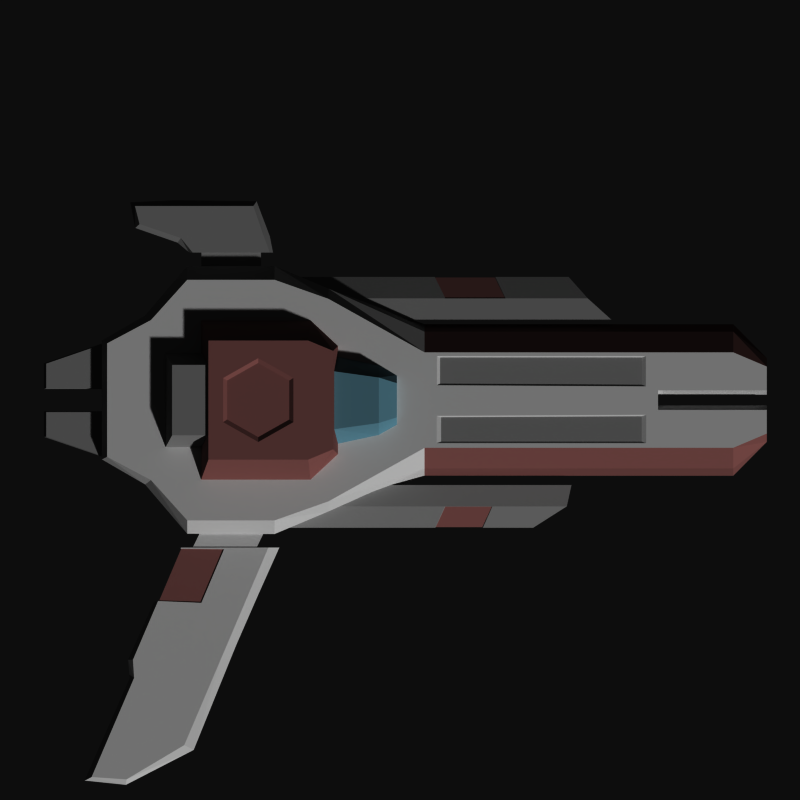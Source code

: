# Source: blade.blend  (saved by Blender 2.71.0; exported with 4.5.12 LTS)
import bpy
from mathutils import Matrix  # noqa: F401  (used for matrix-valued properties, if any)

bpy.ops.wm.read_factory_settings(use_empty=True)
scene = bpy.context.scene
scene.name = 'Scene'

# ---- collections
col_collection_1 = bpy.data.collections.new('Collection 1'); scene.collection.children.link(col_collection_1)
col_collection_2 = bpy.data.collections.new('Collection 2'); scene.collection.children.link(col_collection_2)

# ---- materials (node trees are filled in below, after node groups)
mat_material = bpy.data.materials.new('Material')
mat_material.alpha_threshold = 0.0
mat_material.use_transparent_shadow = False
mat_material.diffuse_color = (0.67, 0.67, 0.67, 1.0)
mat_material.roughness = 0.5
mat_material.line_color = (0.0, 0.0, 0.0, 1.0)
mat_material_001 = bpy.data.materials.new('Material.001')
mat_material_001.alpha_threshold = 0.0
mat_material_001.use_transparent_shadow = False
mat_material_001.diffuse_color = (0.281, 0.436, 0.4933, 1.0)
mat_material_001.roughness = 0.5
mat_material_001.line_color = (0.0, 0.0, 0.0, 1.0)
mat_material_002 = bpy.data.materials.new('Material.002')
mat_material_002.alpha_threshold = 0.0
mat_material_002.use_transparent_shadow = False
mat_material_002.diffuse_color = (0.4267, 0.2608, 0.2499, 1.0)
mat_material_002.roughness = 0.5
mat_material_002.line_color = (0.0, 0.0, 0.0, 1.0)
mat_material_003 = bpy.data.materials.new('Material.003')
mat_material_003.alpha_threshold = 0.0
mat_material_003.use_transparent_shadow = False
mat_material_003.diffuse_color = (0.42, 0.42, 0.42, 1.0)
mat_material_003.roughness = 0.5
mat_material_003.line_color = (0.0, 0.0, 0.0, 1.0)

# ---- material node trees

# ---- world
world_world = bpy.data.worlds.new('World'); scene.world = world_world
world_world.color = (0.05088, 0.05088, 0.05088)
world_world.use_sun_shadow = False
world_world.sun_shadow_jitter_overblur = 0.0
world_world.cycles.sampling_method = 'MANUAL'
world_world.cycles.sample_map_resolution = 256

# ---- cameras
cam_camera_001 = bpy.data.cameras.new('Camera.001')
cam_camera_001.type = 'ORTHO'
cam_camera_001.clip_end = 100.0
cam_camera_001.lens = 35.0
cam_camera_001.sensor_width = 32.0
cam_camera_001.sensor_height = 18.0
cam_camera_001.ortho_scale = 10.0
cam_camera_001.dof.focus_distance = 0.0
cam_camera_001.dof.aperture_fstop = 128.0

# ---- meshes
me_plane_002 = bpy.data.meshes.new('Plane.002')
me_plane_002.from_pydata([(0.3076, -0.5978, 0.0), (3.227, -0.1227, 0.0), (-3.114, 1.0, 0.0), (-0.8926, 1.265, 0.0), (-2.66, 1.504, 0.0), (-1.568, 1.504, 0.0), (-1.568, -1.505, 0.0), (-2.66, -1.505, 0.0), (3.227, 0.1217, 0.0), (0.3076, 0.5968, 0.0), (-3.662, -0.0005113, 0.0), (4.166, 0.5968, 0.0), (3.227, 0.5968, 0.0), (4.586, 0.4186, 0.0), (-3.662, 0.2864, 0.0), (-3.662, -0.7099, 0.0), (-3.662, 0.7089, 0.0), (-0.8926, -1.266, 0.0), (-3.114, -1.001, 0.0), (-0.8926, 0.2588, 0.0), (0.3076, 0.1398, 0.0), (4.166, 0.1217, 0.0), (4.586, 0.1217, 0.0), (-3.114, 0.2045, 0.0), (3.227, -0.0005081, 0.0), (4.166, -0.5978, 0.0), (3.227, -0.5978, 0.0), (4.586, -0.4196, 0.0), (-3.114, -0.0005089, 0.0), (-0.8926, -0.0005089, 0.0), (0.3076, -0.0005089, 0.0), (-0.8926, -0.2598, 0.0), (0.3076, -0.1408, 0.0), (4.166, -0.1227, 0.0), (4.586, -0.1227, 0.0), (-3.114, -0.2055, 0.0), (-3.662, -0.2874, 0.0), (0.3076, -0.8555, -0.2192), (3.227, -0.0667, -0.2192), (-3.186, 1.056, -0.2192), (-0.8926, 1.392, -0.2192), (-2.66, 1.672, -0.2192), (-1.568, 1.676, -0.2192), (-1.568, -1.677, -0.2192), (-2.66, -1.673, -0.2192), (3.227, 0.06569, -0.2192), (0.3076, 0.8545, -0.2192), (-3.728, -0.0005117, -0.2192), (4.166, 0.8545, -0.2192), (3.227, 0.8545, -0.2192), (4.586, 0.5233, -0.2192), (-3.728, 0.2996, -0.2192), (-3.728, -0.7426, -0.2192), (-3.728, 0.7416, -0.2192), (-0.8926, -1.393, -0.2192), (-3.186, -1.057, -0.2192), (4.166, 0.06569, -0.2192), (4.586, 0.06569, -0.2192), (3.227, -0.0005081, -0.2192), (4.166, -0.8555, -0.2192), (3.227, -0.8555, -0.2192), (4.586, -0.5243, -0.2192), (4.166, -0.0667, -0.2192), (4.586, -0.0667, -0.2192), (-3.728, -0.3007, -0.2192), (0.3076, -0.9478, -0.4972), (3.227, -0.1227, -0.4972), (-3.186, 1.056, -0.4972), (-0.8926, 1.392, -0.4972), (-2.66, 1.672, -0.4972), (-1.568, 1.676, -0.4972), (-1.568, -1.677, -0.4972), (-2.66, -1.673, -0.4972), (3.227, 0.1217, -0.4972), (0.3076, 0.9468, -0.4972), (-3.728, -0.0005117, -0.4972), (4.166, 0.9468, -0.4972), (3.227, 0.9468, -0.4972), (4.586, 0.5233, -0.4972), (-3.728, 0.2996, -0.4972), (-3.728, -0.7426, -0.4972), (-3.728, 0.7416, -0.4972), (-0.8926, -1.393, -0.4972), (-3.186, -1.057, -0.4972), (-0.8926, 0.2588, -0.4972), (0.3076, 0.1398, -0.4972), (4.166, 0.1217, -0.4972), (4.586, 0.1217, -0.4972), (-3.114, 0.2045, -0.4972), (3.227, -0.0005081, -0.4972), (4.166, -0.9478, -0.4972), (3.227, -0.9478, -0.4972), (4.586, -0.5243, -0.4972), (-3.114, -0.0005089, -0.4972), (-0.8926, -0.0005089, -0.4972), (0.3076, -0.0005089, -0.4972), (-0.8926, -0.2598, -0.4972), (0.3076, -0.1408, -0.4972), (4.166, -0.1227, -0.4972), (4.586, -0.1227, -0.4972), (-3.114, -0.2055, -0.4972), (-3.728, -0.3007, -0.4972), (2.645, 1.003, -0.3723), (2.645, 1.003, -0.5981), (2.108, 1.539, -0.491), (2.108, 1.539, -0.5981), (-1.545, 1.003, -0.3723), (-1.545, 1.003, -0.5981), (-1.545, 1.539, -0.491), (-1.545, 1.539, -0.5981), (1.192, 1.539, -0.5981), (1.192, 1.539, -0.491), (1.319, 1.003, -0.5981), (1.319, 1.003, -0.3723), (0.4322, 1.539, -0.491), (0.4322, 1.539, -0.5981), (0.5592, 1.003, -0.5981), (0.5592, 1.003, -0.3723), (2.347, 1.271, -0.3723), (2.347, 1.271, -0.5981), (-1.545, 1.271, -0.3723), (-1.545, 1.271, -0.5981), (1.319, 1.271, -0.5981), (1.319, 1.271, -0.3723), (0.5592, 1.271, -0.5981), (0.5592, 1.271, -0.3723), (1.185, 1.532, -0.5907), (1.185, 1.532, -0.4984), (0.439, 1.532, -0.4984), (0.439, 1.532, -0.5907), (1.312, 1.274, -0.5907), (1.312, 1.274, -0.3796), (0.566, 1.274, -0.5907), (0.566, 1.274, -0.3796), (2.145, -1.062, -0.3723), (2.145, -1.062, -0.5981), (1.665, -1.598, -0.491), (1.665, -1.598, -0.5981), (-1.545, -1.062, -0.3723), (-1.545, -1.062, -0.5981), (-1.545, -1.598, -0.491), (-1.545, -1.598, -0.5981), (1.035, -1.598, -0.5981), (1.035, -1.598, -0.491), (1.154, -1.062, -0.5981), (1.154, -1.062, -0.3723), (0.4397, -1.598, -0.491), (0.4397, -1.598, -0.5981), (0.5592, -1.062, -0.5981), (0.5592, -1.062, -0.3723), (2.086, -1.33, -0.3723), (2.086, -1.33, -0.5981), (-1.545, -1.33, -0.3723), (-1.545, -1.33, -0.5981), (1.154, -1.33, -0.5981), (1.154, -1.33, -0.3723), (0.5592, -1.33, -0.5981), (0.5592, -1.33, -0.3723), (1.028, -1.591, -0.5907), (1.028, -1.591, -0.4984), (0.4465, -1.591, -0.4984), (0.4465, -1.591, -0.5907), (1.148, -1.333, -0.5907), (1.148, -1.333, -0.3796), (0.566, -1.333, -0.5907), (0.566, -1.333, -0.3796), (-1.558, -1.371, -0.257), (-2.36, -1.371, -0.257), (-1.79, -1.843, -0.257), (-2.592, -1.843, -0.257), (-2.592, 1.842, -0.2699), (-1.628, 1.842, -0.2699), (-2.81, 2.426, -0.2699), (-1.834, 2.426, -0.2699), (-2.74, 2.025, -0.2699), (-1.695, 2.025, -0.2699), (-3.314, 2.426, -0.2699), (-3.257, 2.199, -0.2699), (-2.592, 1.842, -0.4719), (-1.628, 1.842, -0.4719), (-2.81, 2.426, -0.4719), (-1.834, 2.426, -0.4719), (-2.74, 2.025, -0.4719), (-1.695, 2.025, -0.4719), (-3.314, 2.426, -0.4719), (-3.257, 2.199, -0.4719), (-2.483, 1.842, -0.3058), (-1.737, 1.842, -0.3058), (-2.483, 1.842, -0.436), (-1.737, 1.842, -0.436), (-2.483, 1.605, -0.3058), (-1.737, 1.605, -0.3058), (-2.483, 1.605, -0.436), (-1.737, 1.605, -0.436), (-2.81, 2.498, -0.3709), (-3.371, 2.471, -0.3709), (-3.31, 2.15, -0.3709), (-2.781, 1.966, -0.3709), (-1.586, 1.842, -0.3709), (-1.627, 2.049, -0.3709), (-1.792, 2.485, -0.3709), (-2.634, 1.842, -0.3709), (-1.737, 1.842, -0.3709), (-2.483, 1.842, -0.3709), (-1.737, 1.605, -0.3709), (-2.483, 1.605, -0.3709), (-4.423, 0.1483, -0.2699), (-3.644, 0.1483, -0.2699), (-4.423, 0.4549, -0.2699), (-3.644, 0.7232, -0.2699), (-4.423, 0.1483, -0.4133), (-3.644, 0.1483, -0.4133), (-4.423, 0.4549, -0.4133), (-3.644, 0.7232, -0.4133), (-3.617, 0.7422, -0.3416), (-4.45, 0.4589, -0.3416), (-3.617, 0.1371, -0.3416), (-4.45, 0.1371, -0.3416), (-4.423, -0.1509, -0.2699), (-3.644, -0.1509, -0.2699), (-4.423, -0.4574, -0.2699), (-3.644, -0.7257, -0.2699), (-4.423, -0.1509, -0.4133), (-3.644, -0.1509, -0.4133), (-4.423, -0.4574, -0.4133), (-3.644, -0.7257, -0.4133), (-3.617, -0.7448, -0.3416), (-4.45, -0.4615, -0.3416), (-3.617, -0.1397, -0.3416), (-4.45, -0.1397, -0.3416), (-2.486, -0.9949, 0.0), (-1.118, -0.9949, 0.0), (-2.486, 0.9939, 0.0), (-1.118, 0.9939, 0.0), (-0.7756, -0.6754, 0.0), (-0.7756, 0.6744, 0.0), (-2.396, -0.7454, 0.4075), (-1.148, -0.7454, 0.4075), (-2.396, 0.7444, 0.4075), (-1.148, 0.7444, 0.4075), (-0.8357, -0.6161, 0.4075), (-0.8357, 0.6151, 0.4075), (-0.8341, -0.3666, 0.3143), (-0.2648, -0.2875, 0.3143), (-0.8341, 0.3609, 0.3143), (-0.2648, 0.2818, 0.3143), (-0.8341, -0.5645, -0.00981), (-0.2648, -0.4423, -0.00981), (-0.8341, 0.5588, -0.00981), (-0.2648, 0.4366, -0.00981), (-0.03967, -0.2168, 0.1321), (-0.03967, 0.211, 0.1321), (-0.03967, -0.316, -0.00981), (-0.03967, 0.3103, -0.00981), (0.4582, -0.5386, 0.0), (3.077, -0.1843, 0.0), (3.077, -0.5386, 0.0), (0.4582, -0.1978, 0.0), (0.5143, -0.5196, -0.0155), (3.021, -0.204, -0.0155), (3.021, -0.5196, -0.0155), (0.5143, -0.216, -0.0155), (3.073, 0.1717, 0.0), (0.4614, 0.5487, 0.0), (3.073, 0.5487, 0.0), (0.4614, 0.186, 0.0), (3.025, 0.1894, -0.0198), (0.5011, 0.5317, -0.0198), (3.025, 0.5317, -0.0198), (0.5011, 0.2024, -0.0198), (-2.486, -0.5888, 0.0), (-2.486, 0.5878, 0.0), (-2.407, -0.4412, 0.3593), (-2.407, 0.4402, 0.3593), (-2.93, -0.5888, 0.0), (-2.93, 0.5878, 0.0), (-2.85, -0.4412, 0.3593), (-2.85, 0.4402, 0.3593), (-2.211, -0.2763, 0.4075), (-1.333, -0.2763, 0.4075), (-2.211, 0.2753, 0.4075), (-1.333, 0.2753, 0.4075), (-2.161, -0.2444, 0.3713), (-1.384, -0.2444, 0.3713), (-2.161, 0.2434, 0.3713), (-1.384, 0.2434, 0.3713), (-1.802, -0.9949, 0.0), (-1.802, 0.9939, 0.0), (-1.772, -0.7454, 0.4075), (-1.772, 0.7444, 0.4075), (-1.772, -0.5244, 0.4075), (-1.772, 0.5234, 0.4075), (-1.772, -0.464, 0.3713), (-1.772, 0.463, 0.3713), (-1.558, -1.371, -0.3645), (-2.36, -1.371, -0.3645), (-1.79, -1.843, -0.3645), (-2.592, -1.843, -0.3645), (-1.645, -1.843, -0.2464), (-2.738, -1.843, -0.2464), (-1.645, -1.843, -0.3751), (-2.738, -1.843, -0.3751), (-2.697, -4.314, -0.2464), (-3.856, -4.713, -0.2464), (-2.697, -4.314, -0.3751), (-3.856, -4.713, -0.3751), (-1.959, -1.371, -0.257), (-2.191, -1.843, -0.257), (-1.959, -1.371, -0.3645), (-2.191, -1.843, -0.3645), (-2.191, -1.843, -0.2464), (-2.191, -1.843, -0.3751), (-3.418, -4.742, -0.2464), (-3.418, -4.742, -0.3751), (-1.901, -2.444, -0.2464), (-1.901, -2.444, -0.3751), (-3.035, -2.535, -0.3751), (-3.035, -2.535, -0.2464), (-2.49, -2.548, -0.3751), (-2.49, -2.548, -0.2464), (-2.163, -3.06, -0.3751), (-3.339, -3.246, -0.2464), (-2.796, -3.271, -0.3751), (-2.796, -3.271, -0.2464), (-2.163, -3.06, -0.2464), (-3.339, -3.246, -0.3751), (-2.239, -3.238, -0.3751), (-3.325, -3.473, -0.2464), (-2.884, -3.479, -0.3751), (-2.884, -3.479, -0.2464), (-2.239, -3.238, -0.2464), (-3.325, -3.473, -0.3751), (-2.744, -1.856, -0.2464), (-2.744, -1.856, -0.3751), (-2.202, -1.867, -0.2464), (-2.202, -1.867, -0.3751), (-3.024, -2.511, -0.3751), (-3.024, -2.511, -0.2464), (-2.484, -2.534, -0.3751), (-2.484, -2.534, -0.2464), (-2.736, -1.86, -0.256), (-2.736, -1.86, -0.3655), (-2.202, -1.867, -0.2587), (-2.202, -1.867, -0.3628), (-3.014, -2.516, -0.3676), (-3.014, -2.516, -0.2539), (-2.484, -2.534, -0.3628), (-2.484, -2.534, -0.2587), (-2.592, -1.843, -0.3107), (-1.79, -1.843, -0.3107), (-1.558, -1.371, -0.3107), (-2.36, -1.371, -0.3107), (-2.738, -1.843, -0.3107), (-1.506, -1.843, -0.3107), (-3.944, -4.758, -0.3107), (-2.578, -4.375, -0.3107), (-1.959, -1.371, -0.3107), (-3.426, -4.812, -0.3107), (-1.775, -2.444, -0.3107), (-3.075, -2.524, -0.3106), (-2.045, -3.062, -0.3107), (-3.4, -3.247, -0.3107), (-2.116, -3.236, -0.3107), (-3.378, -3.476, -0.3107), (-2.744, -1.856, -0.3107), (-3.024, -2.511, -0.3107), (-2.736, -1.86, -0.3107), (-3.014, -2.516, -0.3107)], [], [(23, 19, 3, 2), (2, 3, 5, 4), (32, 1, 24, 30), (1, 32, 257, 255), (20, 8, 262, 265), (18, 35, 36, 15), (31, 32, 30, 29), (35, 28, 10, 36), (18, 7, 6, 17), (35, 18, 17, 31), (28, 23, 14, 10), (3, 19, 20, 9), (12, 8, 21, 11), (11, 21, 22, 13), (28, 35, 31, 29), (17, 0, 32, 31), (26, 25, 33, 1), (25, 27, 34, 33), (20, 30, 24, 8), (19, 29, 30, 20), (28, 29, 19, 23), (23, 2, 16, 14), (40, 46, 74, 68), (63, 61, 92, 99), (56, 45, 73, 86), (53, 39, 67, 81), (44, 55, 83, 72), (41, 42, 70, 69), (61, 59, 90, 92), (64, 47, 75, 101), (48, 50, 78, 76), (42, 40, 68, 70), (38, 62, 98, 66), (45, 58, 89, 73), (51, 53, 81, 79), (49, 48, 76, 77), (37, 54, 82, 65), (55, 52, 80, 83), (47, 51, 79, 75), (46, 49, 77, 74), (57, 56, 86, 87), (43, 44, 72, 71), (50, 57, 87, 78), (39, 41, 69, 67), (24, 58, 45, 8), (33, 62, 38, 1), (3, 40, 42, 5), (13, 50, 48, 11), (10, 47, 64, 36), (25, 59, 61, 27), (5, 42, 41, 4), (18, 55, 44, 7), (2, 39, 53, 16), (8, 45, 56, 21), (27, 61, 63, 34), (9, 46, 40, 3), (26, 60, 59, 25), (0, 37, 60, 26), (34, 63, 62, 33), (1, 38, 58, 24), (36, 64, 52, 15), (6, 43, 54, 17), (4, 41, 39, 2), (22, 57, 50, 13), (7, 44, 43, 6), (21, 56, 57, 22), (12, 49, 46, 9), (14, 51, 47, 10), (15, 52, 55, 18), (17, 54, 37, 0), (11, 48, 49, 12), (16, 53, 51, 14), (88, 67, 68, 84), (67, 69, 70, 68), (97, 95, 89, 66), (65, 97, 66, 91), (74, 77, 73, 85), (83, 80, 101, 100), (96, 94, 95, 97), (100, 101, 75, 93), (83, 82, 71, 72), (100, 96, 82, 83), (93, 75, 79, 88), (68, 74, 85, 84), (77, 76, 86, 73), (76, 78, 87, 86), (93, 94, 96, 100), (82, 96, 97, 65), (91, 66, 98, 90), (90, 98, 99, 92), (85, 73, 89, 95), (84, 85, 95, 94), (93, 88, 84, 94), (88, 79, 81, 67), (59, 60, 91, 90), (60, 37, 65, 91), (62, 63, 99, 98), (58, 38, 66, 89), (52, 64, 101, 80), (54, 43, 71, 82), (118, 119, 105, 104), (120, 108, 109, 121), (115, 109, 108, 114), (124, 121, 109, 115), (117, 106, 107, 116), (125, 120, 106, 117), (105, 110, 111, 104), (119, 122, 110, 105), (102, 113, 112, 103), (118, 123, 113, 102), (115, 129, 132, 124), (124, 132, 130, 122), (113, 117, 116, 112), (123, 125, 117, 113), (102, 103, 119, 118), (106, 120, 121, 107), (116, 107, 121, 124), (114, 108, 120, 125), (103, 112, 122, 119), (104, 111, 123, 118), (112, 116, 124, 122), (123, 131, 133, 125), (126, 129, 128, 127), (130, 132, 129, 126), (127, 128, 133, 131), (122, 130, 126, 110), (125, 133, 128, 114), (114, 128, 129, 115), (111, 127, 131, 123), (110, 126, 127, 111), (150, 136, 137, 151), (152, 153, 141, 140), (147, 146, 140, 141), (156, 147, 141, 153), (149, 148, 139, 138), (157, 149, 138, 152), (137, 136, 143, 142), (151, 137, 142, 154), (134, 135, 144, 145), (150, 134, 145, 155), (147, 156, 164, 161), (156, 154, 162, 164), (145, 144, 148, 149), (155, 145, 149, 157), (134, 150, 151, 135), (138, 139, 153, 152), (148, 156, 153, 139), (146, 157, 152, 140), (135, 151, 154, 144), (136, 150, 155, 143), (144, 154, 156, 148), (155, 157, 165, 163), (158, 159, 160, 161), (162, 158, 161, 164), (159, 163, 165, 160), (154, 142, 158, 162), (157, 146, 160, 165), (146, 147, 161, 160), (143, 155, 163, 159), (142, 143, 159, 158), (307, 168, 166, 306), (174, 175, 173, 172), (170, 171, 175, 174), (174, 172, 176, 177), (182, 180, 181, 183), (178, 182, 183, 179), (182, 185, 184, 180), (194, 180, 184, 195), (196, 185, 182, 197), (195, 184, 185, 196), (198, 179, 183, 199), (200, 181, 180, 194), (199, 183, 181, 200), (201, 203, 186, 170), (197, 182, 178, 201), (203, 205, 190, 186), (198, 202, 189, 179), (179, 189, 188, 178), (170, 186, 187, 171), (205, 192, 193, 204), (202, 204, 193, 189), (189, 193, 192, 188), (186, 190, 191, 187), (172, 194, 195, 176), (177, 196, 197, 174), (176, 195, 196, 177), (171, 198, 199, 175), (173, 200, 194, 172), (175, 199, 200, 173), (178, 188, 203, 201), (174, 197, 201, 170), (188, 192, 205, 203), (171, 187, 202, 198), (190, 205, 204, 191), (187, 191, 204, 202), (206, 207, 209, 208), (210, 212, 213, 211), (214, 213, 212, 215), (216, 211, 213, 214), (217, 210, 211, 216), (215, 212, 210, 217), (209, 214, 215, 208), (207, 216, 214, 209), (206, 217, 216, 207), (208, 215, 217, 206), (218, 220, 221, 219), (222, 223, 225, 224), (226, 227, 224, 225), (228, 226, 225, 223), (229, 228, 223, 222), (227, 229, 222, 224), (221, 220, 227, 226), (219, 221, 226, 228), (218, 219, 228, 229), (220, 218, 229, 227), (286, 287, 233, 231), (233, 235, 234, 231), (289, 238, 280, 291), (239, 237, 240, 241), (231, 234, 240), (233, 239, 241), (234, 235, 241, 240), (287, 232, 238, 289), (286, 231, 237, 288), (230, 236, 272, 270), (237, 231, 240), (235, 233, 241), (242, 243, 245, 244), (246, 248, 249, 247), (245, 249, 248, 244), (247, 252, 250, 243), (242, 246, 247, 243), (244, 248, 246, 242), (250, 252, 253, 251), (245, 251, 253, 249), (249, 253, 252, 247), (243, 250, 251, 245), (255, 257, 261, 259), (32, 0, 254, 257), (0, 26, 256, 254), (26, 1, 255, 256), (258, 260, 259, 261), (257, 254, 258, 261), (254, 256, 260, 258), (256, 255, 259, 260), (265, 262, 266, 269), (8, 12, 264, 262), (12, 9, 263, 264), (9, 20, 265, 263), (267, 269, 266, 268), (262, 264, 268, 266), (264, 263, 267, 268), (263, 265, 269, 267), (270, 272, 276, 274), (238, 232, 271, 273), (236, 238, 273, 272), (232, 230, 270, 271), (275, 274, 276, 277), (273, 271, 275, 277), (272, 273, 277, 276), (271, 270, 274, 275), (291, 280, 284, 293), (237, 239, 281, 279), (288, 237, 279, 290), (238, 236, 278, 280), (292, 283, 285, 293), (279, 281, 285, 283), (290, 279, 283, 292), (280, 278, 282, 284), (230, 232, 287, 286), (239, 289, 291, 281), (233, 287, 289, 239), (230, 286, 288, 236), (281, 291, 293, 285), (236, 288, 290, 278), (282, 292, 293, 284), (278, 290, 292, 282), (309, 308, 294, 296), (349, 353, 300, 296), (356, 308, 295, 351), (351, 295, 297, 348), (349, 296, 294, 350), (362, 355, 304, 326), (348, 352, 299, 169), (309, 311, 301, 297), (307, 310, 298, 168), (357, 313, 304, 355), (363, 354, 303, 327), (328, 313, 305, 331), (329, 312, 302, 330), (169, 307, 306, 167), (297, 295, 308, 309), (350, 294, 308, 356), (296, 300, 311, 309), (169, 299, 310, 307), (354, 305, 313, 357), (326, 304, 313, 328), (327, 303, 312, 329), (353, 358, 315, 300), (359, 365, 336, 316), (316, 336, 338, 318), (310, 319, 314, 298), (300, 315, 318, 311), (319, 339, 337, 317), (358, 360, 320, 315), (359, 361, 321, 317), (318, 322, 325, 316), (319, 323, 324, 314), (315, 320, 322, 318), (317, 321, 323, 319), (360, 362, 326, 320), (361, 363, 327, 321), (322, 328, 331, 325), (323, 329, 330, 324), (320, 326, 328, 322), (321, 327, 329, 323), (365, 367, 344, 336), (336, 344, 346, 338), (339, 347, 345, 337), (310, 334, 339, 319), (318, 338, 335, 311), (311, 335, 333, 301), (299, 332, 334, 310), (352, 364, 332, 299), (366, 367, 345, 340), (343, 346, 344, 341), (340, 345, 347, 342), (334, 342, 347, 339), (338, 346, 343, 335), (335, 343, 341, 333), (332, 340, 342, 334), (364, 366, 340, 332), (168, 298, 353, 349), (306, 356, 351, 167), (167, 351, 348, 169), (168, 349, 350, 166), (330, 302, 355, 362), (297, 301, 352, 348), (312, 357, 355, 302), (331, 305, 354, 363), (166, 350, 356, 306), (303, 354, 357, 312), (298, 314, 358, 353), (317, 337, 365, 359), (314, 324, 360, 358), (316, 325, 361, 359), (324, 330, 362, 360), (325, 331, 363, 361), (337, 345, 367, 365), (301, 333, 364, 352), (341, 344, 367, 366), (333, 341, 366, 364)])
me_plane_002.polygons.foreach_set('material_index', [0, 0, 0, 0, 0, 0, 0, 0, 0, 0, 0, 0, 0, 0, 0, 0, 0, 0, 0, 0, 0, 0, 0, 0, 0, 0, 0, 0, 2, 0, 2, 0, 0, 0, 0, 2, 0, 0, 0, 2, 0, 0, 0, 0, 0, 0, 0, 2, 0, 2, 0, 0, 0, 0, 0, 0, 2, 2, 0, 0, 0, 0, 0, 0, 0, 0, 2, 0, 0, 0, 2, 0, 0, 0, 0, 0, 0, 0, 0, 0, 0, 0, 0, 0, 0, 0, 0, 0, 0, 0, 0, 0, 0, 0, 2, 2, 0, 0, 0, 0, 3, 3, 3, 3, 3, 3, 3, 3, 3, 3, 3, 3, 3, 3, 3, 3, 3, 3, 3, 3, 3, 3, 2, 2, 2, 3, 3, 3, 3, 3, 3, 3, 3, 3, 3, 3, 3, 3, 3, 3, 3, 3, 3, 3, 3, 3, 3, 3, 3, 3, 3, 3, 2, 2, 2, 3, 3, 3, 3, 3, 0, 3, 3, 3, 3, 3, 3, 3, 3, 3, 3, 3, 3, 3, 3, 3, 3, 3, 3, 3, 3, 3, 3, 3, 3, 3, 3, 3, 3, 3, 3, 3, 3, 3, 3, 3, 3, 3, 3, 3, 3, 3, 3, 3, 3, 3, 3, 3, 3, 3, 3, 3, 3, 3, 3, 2, 2, 2, 2, 2, 2, 2, 2, 2, 2, 2, 2, 1, 1, 1, 1, 1, 1, 1, 1, 1, 1, 0, 0, 0, 0, 3, 0, 0, 0, 0, 0, 0, 0, 3, 0, 0, 0, 3, 2, 2, 2, 3, 3, 3, 2, 2, 2, 2, 2, 2, 2, 2, 2, 2, 2, 2, 2, 2, 2, 2, 2, 0, 0, 0, 0, 0, 0, 0, 0, 0, 0, 0, 0, 0, 0, 0, 0, 0, 0, 0, 0, 0, 0, 0, 0, 0, 0, 0, 0, 0, 0, 0, 0, 0, 0, 0, 0, 0, 0, 0, 0, 0, 0, 0, 0, 0, 0, 0, 2, 2, 2, 0, 0, 0, 0, 0, 0, 0, 0, 0, 0, 0, 0, 0, 0, 0, 0, 0, 0, 0, 0, 0, 0, 0, 2, 0])
me_plane_002.materials.append(mat_material)
me_plane_002.materials.append(mat_material_001)
me_plane_002.materials.append(mat_material_002)
me_plane_002.materials.append(mat_material_003)
me_plane_002.use_remesh_preserve_volume = False
me_plane_002.use_remesh_preserve_attributes = False
me_plane_002.use_mirror_vertex_groups = False
me_plane_002.update()

# ---- objects
ob_camera = bpy.data.objects.new('Camera', cam_camera_001)
ob_plane = bpy.data.objects.new('Plane', me_plane_002)

# ---- transforms, parenting, visibility, modifiers, constraints
ob_camera.location = (0.0, 0.0, 10.0)
ob_camera.lineart.crease_threshold = 0.0
ob_plane.location = (0.0, 0.0, 0.0)
ob_plane.lineart.crease_threshold = 0.0

# ---- collection membership
col_collection_1.objects.link(ob_camera)
col_collection_2.objects.link(ob_plane)

# ---- scene / render settings (as saved in the file)
scene.camera = ob_camera
scene.frame_start = 1; scene.frame_end = 250; scene.frame_set(1)
scene.render.engine = 'BLENDER_EEVEE_NEXT'
scene.render.resolution_x = 150
scene.render.resolution_y = 150
scene.render.dither_intensity = 0.0
scene.render.use_bake_selected_to_active = True
scene.render.bake_margin = 0
scene.cycles.use_denoising = False
scene.cycles.samples = 10
scene.cycles.sampling_pattern = 'TABULATED_SOBOL'
scene.cycles.light_sampling_threshold = 0.0
scene.cycles.use_adaptive_sampling = False
scene.cycles.use_light_tree = False
scene.cycles.blur_glossy = 0.0
scene.cycles.volume_bounces = 1
scene.cycles.pixel_filter_type = 'GAUSSIAN'
scene.cycles.sample_clamp_indirect = 0.0
scene.view_settings.view_transform = 'Raw'
bpy.context.view_layer.update()

# ---- added for rendering (the .blend has no usable light): sun
light_auto_sun = bpy.data.lights.new('AutoSun', 'SUN')
light_auto_sun.energy = 3.0
light_auto_sun.angle = 0.0523599
ob_auto_sun = bpy.data.objects.new('AutoSun', light_auto_sun)
scene.collection.objects.link(ob_auto_sun)
ob_auto_sun.rotation_euler = (0.872665, 0.174533, 0.523599)
bpy.context.view_layer.update()
